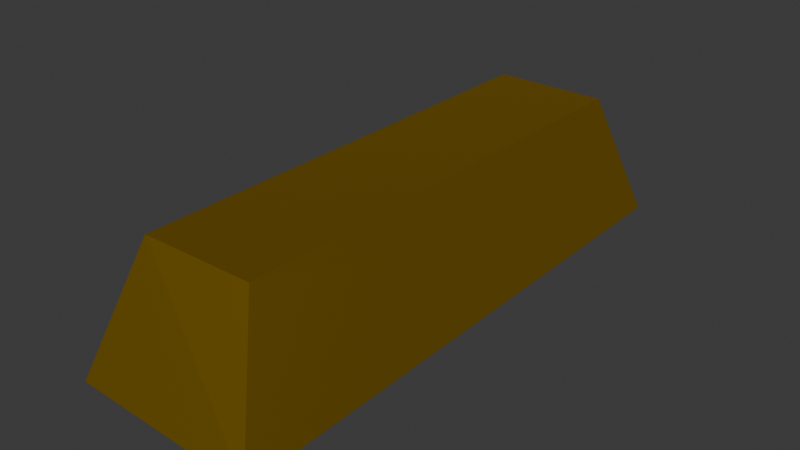 # Source: gold_ingot.blend  (saved by Blender 4.5.88; exported with 4.5.12 LTS)
import bpy
from mathutils import Matrix  # noqa: F401  (used for matrix-valued properties, if any)

bpy.ops.wm.read_factory_settings(use_empty=True)
scene = bpy.context.scene
scene.name = 'Scene'

# ---- collections
col_collection = bpy.data.collections.new('Collection'); scene.collection.children.link(col_collection)

# ---- materials (node trees are filled in below, after node groups)
mat_material_001 = bpy.data.materials.new('Material.001')

# ---- material node trees
mat_material_001.use_nodes = True; mat_material_001.node_tree.nodes.clear()
_N = mat_material_001.node_tree.nodes; _L = mat_material_001.node_tree.links
n0 = _N.new('ShaderNodeBsdfPrincipled'); n0.name = 'Principled BSDF'; n0.location = (-200, 100)
n0.inputs[0].default_value = (0.8001, 0.4848, 0.0, 1.0)
n0.inputs[1].default_value = 1.0
n1 = _N.new('ShaderNodeOutputMaterial'); n1.name = 'Material Output'; n1.location = (200, 100)
_L.new(n0.outputs[0], n1.inputs[0])
n1.is_active_output = True

# ---- world
world_world = bpy.data.worlds.new('World'); scene.world = world_world
world_world.use_nodes = True; world_world.node_tree.nodes.clear()
_N = world_world.node_tree.nodes; _L = world_world.node_tree.links
n0 = _N.new('ShaderNodeOutputWorld'); n0.name = 'World Output'; n0.location = (200, 100)
n1 = _N.new('ShaderNodeBackground'); n1.name = 'Background'; n1.location = (-200, 100)
n1.inputs[0].default_value = (0.05088, 0.05088, 0.05088, 1.0)
_L.new(n1.outputs[0], n0.inputs[0])
n0.is_active_output = True
world_world.color = (0.05088, 0.05088, 0.05088)
world_world.sun_shadow_jitter_overblur = 0.0

# ---- meshes
me_cube_002 = bpy.data.meshes.new('Cube.002')
me_cube_002.from_pydata([(-0.2933, -0.09795, -0.06305), (-0.2398, -0.0582, 0.06853), (-0.2876, 0.09605, -0.06051), (-0.2398, 0.0582, 0.06853), (0.2824, -0.09394, -0.05767), (0.241, -0.0582, 0.06853), (0.2871, 0.09549, -0.05976), (0.241, 0.0582, 0.06853)], [], [(0, 1, 3, 2), (2, 3, 7, 6), (6, 7, 5, 4), (4, 5, 1, 0), (2, 6, 4, 0), (7, 3, 1, 5)])
_uv = me_cube_002.uv_layers.new(name='UVMap')
_uv.uv.foreach_set('vector', [0.375, 0.0, 0.625, 0.0, 0.625, 0.25, 0.375, 0.25, 0.375, 0.25, 0.625, 0.25, 0.625, 0.5, 0.375, 0.5, 0.375, 0.5, 0.625, 0.5, 0.625, 0.75, 0.375, 0.75, 0.375, 0.75, 0.625, 0.75, 0.625, 1.0, 0.375, 1.0, 0.125, 0.5, 0.375, 0.5, 0.375, 0.75, 0.125, 0.75, 0.625, 0.5, 0.875, 0.5, 0.875, 0.75, 0.625, 0.75])
me_cube_002.materials.append(mat_material_001)
me_cube_002.update()

# ---- objects
ob_cube = bpy.data.objects.new('Cube', me_cube_002)

# ---- transforms, parenting, visibility, modifiers, constraints
ob_cube.location = (0.0, 0.0, 0.0)
ob_cube.rotation_euler = (0.0, -0.0, 1.571)

# ---- collection membership
col_collection.objects.link(ob_cube)

# ---- scene / render settings (as saved in the file)
scene.frame_start = 1; scene.frame_end = 250; scene.frame_set(1)
scene.render.engine = 'BLENDER_EEVEE_NEXT'
bpy.context.view_layer.update()

# ---- added for rendering (the .blend has no active camera and no usable light): camera, sun
cam_auto = bpy.data.cameras.new('AutoCamera')
cam_auto.lens = 50.0
cam_auto.sensor_width = 36.0
cam_auto.clip_end = 1000.0
ob_auto_camera = bpy.data.objects.new('AutoCamera', cam_auto)
scene.collection.objects.link(ob_auto_camera)
ob_auto_camera.location = (0.580024, -0.698, 0.466002)
ob_auto_camera.rotation_euler = (1.09748, -7.21219e-08, 0.694738)
scene.camera = ob_auto_camera
light_auto_sun = bpy.data.lights.new('AutoSun', 'SUN')
light_auto_sun.energy = 3.0
light_auto_sun.angle = 0.0523599
ob_auto_sun = bpy.data.objects.new('AutoSun', light_auto_sun)
scene.collection.objects.link(ob_auto_sun)
ob_auto_sun.rotation_euler = (0.872665, 0.174533, 0.523599)
bpy.context.view_layer.update()

